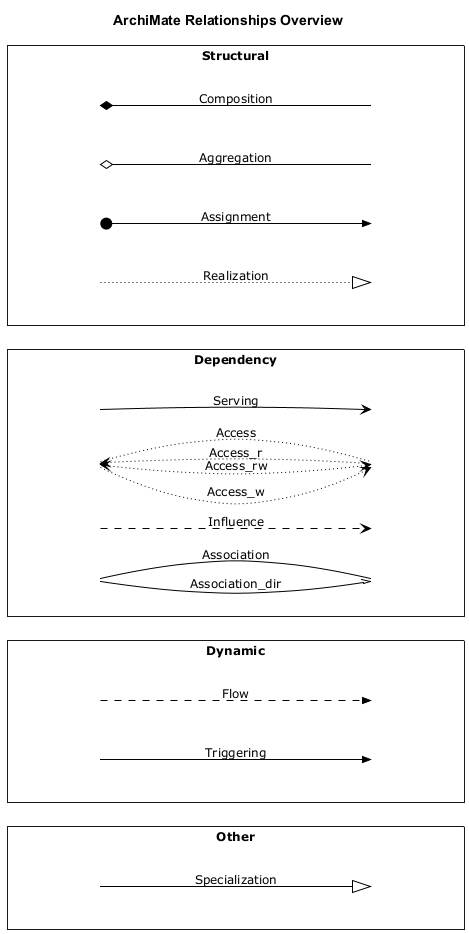

The diagram above was rendered by PlantUML. Its source (embedded in the PNG):
@startuml
title ArchiMate Relationships Overview
skinparam nodesep 5
<style>
interface {
    shadowing 0
    backgroundcolor transparent
    linecolor transparent
    FontColor transparent
}
</style>
!include <archimate/Archimate>
left to right direction

rectangle Other {
() i14
() j14
}


rectangle Dynamic {
() i10
() j10
() i15
() j15
}

rectangle Dependency {
() i13
() j13
() i4
() j4
() i11
() j11
() i7
() j7
}

rectangle Structural {
() i9
() j9
() i5
() j5
() i6
() j6
() i12
() j12
}

Rel_Triggering(i15, j15, Triggering)
Rel_Specialization(i14, j14, Specialization)
Rel_Serving(i13, j13, Serving)
Rel_Realization(i12, j12, Realization)
Rel_Influence(i11, j11, Influence)
Rel_Flow(i10, j10, Flow)
Rel_Composition(i9, j9, Composition)
Rel_Association_dir(i7, j7, \nAssociation_dir)
Rel_Association(i7, j7, Association)
Rel_Assignment(i6, j6, Assignment)
Rel_Aggregation(i5, j5, Aggregation)
Rel_Access_w(i4, j4, Access_w)
Rel_Access_rw(i4, j4, Access_rw)
Rel_Access_r(i4, j4, Access_r)
Rel_Access(i4, j4, Access)
@enduml